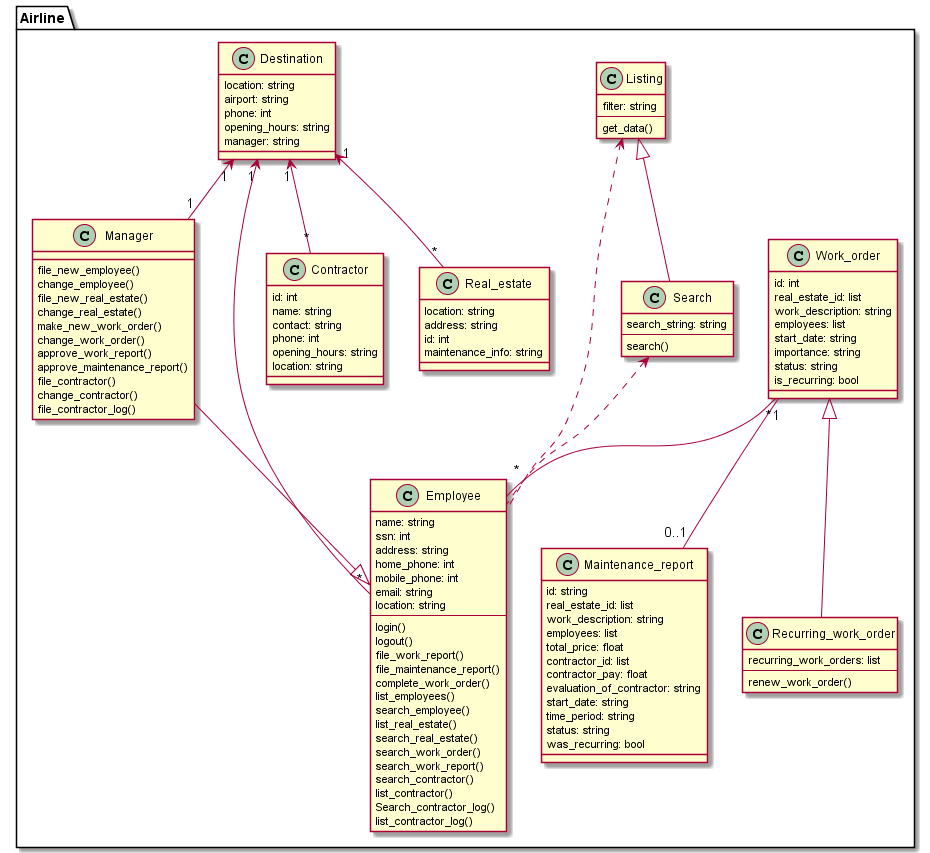

The diagram above was rendered by PlantUML. Its source (embedded in the PNG):
@startuml airline
package Airline {
    class Manager {
        file_new_employee()
        change_employee()
        file_new_real_estate()
        change_real_estate()
        make_new_work_order()
        change_work_order()
        approve_work_report()
        approve_maintenance_report()
        file_contractor()
        change_contractor()
        file_contractor_log()
    }
    class Employee {
        name: string
        ssn: int
        address: string
        home_phone: int
        mobile_phone: int
        email: string
        location: string
        --
        login()
        logout()
        file_work_report()
        file_maintenance_report()
        complete_work_order()
        list_employees()
        search_employee()
        list_real_estate()
        search_real_estate()
        search_work_order()
        search_work_report()
        search_contractor()
        list_contractor()
        Search_contractor_log()
        list_contractor_log()
    }
    class Destination {
        location: string
        airport: string
        phone: int
        opening_hours: string
        manager: string
    }
    class Real_estate {
        location: string
        address: string
        id: int
        maintenance_info: string
    }
    class Work_order {
        id: int
        real_estate_id: list
        work_description: string
        employees: list
        start_date: string
        importance: string
        status: string
        is_recurring: bool
    }
    class Maintenance_report {
        id: string
        real_estate_id: list
        work_description: string
        employees: list
        total_price: float
        contractor_id: list
        contractor_pay: float
        evaluation_of_contractor: string
        start_date: string
        time_period: string
        status: string
        was_recurring: bool
    }
    class Contractor {
        id: int
        name: string
        contact: string
        phone: int
        opening_hours: string
        location: string
    }
    class Search {
        search_string: string
        --
        search()
    }
    class Listing {
        filter: string
        --
        get_data()
    }
    class Recurring_work_order {
        recurring_work_orders: list
        --
        renew_work_order()
    }

Manager --|> Employee
Destination "1" <-- "*" Real_estate
Destination "1" <-- "1" Manager
Destination "1" <-- "*" Employee
Destination "1" <-- "*" Contractor
Work_order "1" -- "0..1" Maintenance_report
Work_order "*" -- "*" Employee
Work_order <|-- Recurring_work_order
Listing <|-- Search
Search <.. Employee
Listing <.. Employee
}
@enduml